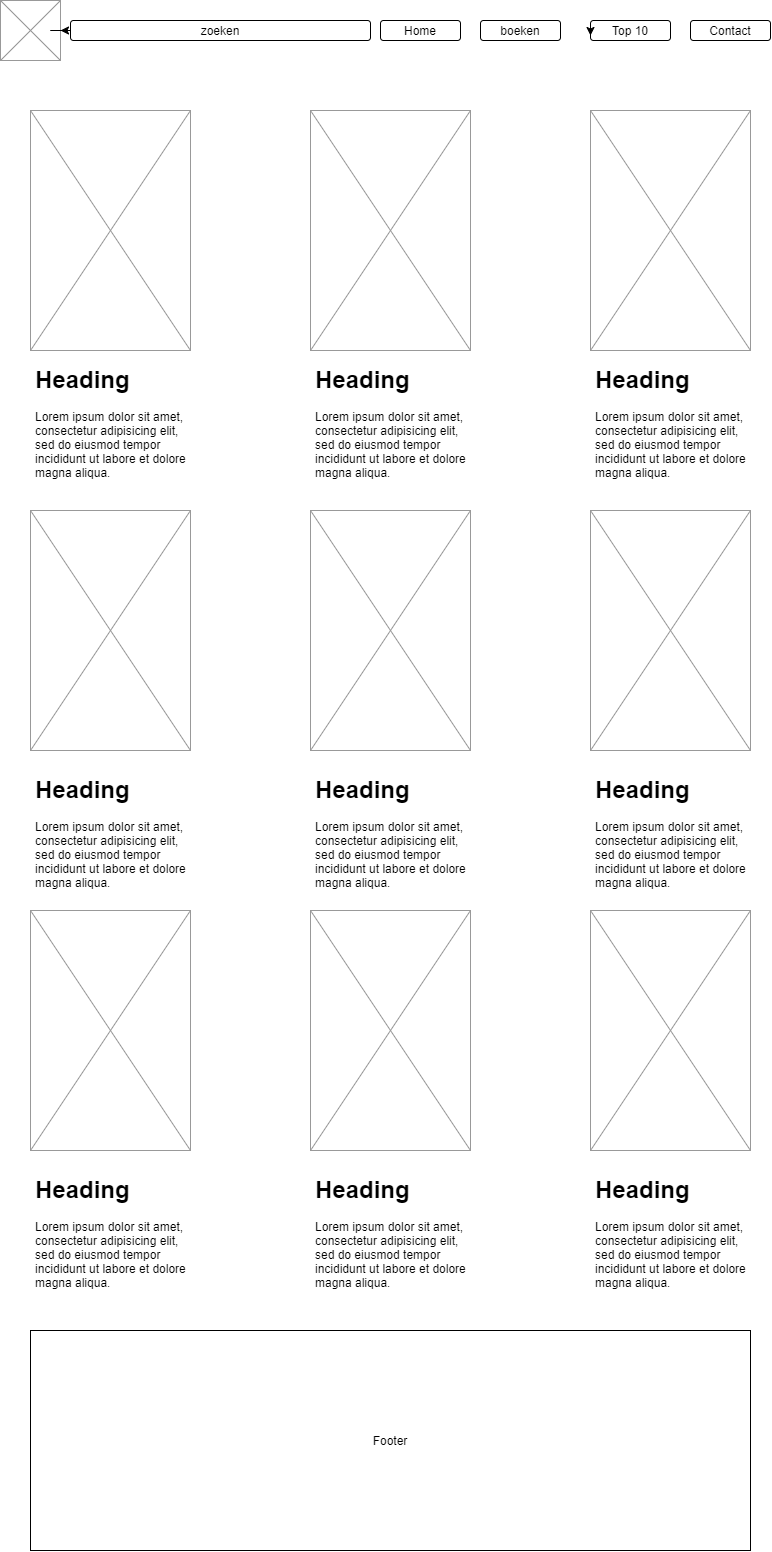

The diagram above was exported from draw.io. Its source (the exported page's mxGraphModel, read from the mxfile embedded in the PNG):
<mxGraphModel dx="3195" dy="1450" grid="1" gridSize="10" guides="1" tooltips="1" connect="1" arrows="1" fold="1" page="1" pageScale="1" pageWidth="827" pageHeight="1169" math="0" shadow="0">
  <root>
    <mxCell id="0" />
    <mxCell id="1" parent="0" />
    <mxCell id="q-f1j2zjK4OWQ2iT1JAV-2" value="" style="verticalLabelPosition=bottom;shadow=0;dashed=0;align=center;html=1;verticalAlign=top;strokeWidth=1;shape=mxgraph.mockup.graphics.simpleIcon;strokeColor=#999999;" vertex="1" parent="1">
      <mxGeometry x="10" y="10" width="60" height="60" as="geometry" />
    </mxCell>
    <mxCell id="q-f1j2zjK4OWQ2iT1JAV-4" value="Contact" style="rounded=1;whiteSpace=wrap;html=1;" vertex="1" parent="1">
      <mxGeometry x="700" y="30" width="80" height="20" as="geometry" />
    </mxCell>
    <mxCell id="q-f1j2zjK4OWQ2iT1JAV-5" value="boeken" style="rounded=1;whiteSpace=wrap;html=1;" vertex="1" parent="1">
      <mxGeometry x="490" y="30" width="80" height="20" as="geometry" />
    </mxCell>
    <mxCell id="q-f1j2zjK4OWQ2iT1JAV-6" value="Home" style="rounded=1;whiteSpace=wrap;html=1;" vertex="1" parent="1">
      <mxGeometry x="390" y="30" width="80" height="20" as="geometry" />
    </mxCell>
    <mxCell id="q-f1j2zjK4OWQ2iT1JAV-8" value="" style="edgeStyle=orthogonalEdgeStyle;rounded=0;orthogonalLoop=1;jettySize=auto;html=1;" edge="1" parent="1" source="q-f1j2zjK4OWQ2iT1JAV-7" target="q-f1j2zjK4OWQ2iT1JAV-2">
      <mxGeometry relative="1" as="geometry" />
    </mxCell>
    <mxCell id="q-f1j2zjK4OWQ2iT1JAV-7" value="zoeken" style="rounded=1;whiteSpace=wrap;html=1;" vertex="1" parent="1">
      <mxGeometry x="80" y="30" width="300" height="20" as="geometry" />
    </mxCell>
    <mxCell id="q-f1j2zjK4OWQ2iT1JAV-9" value="Top 10" style="rounded=1;whiteSpace=wrap;html=1;" vertex="1" parent="1">
      <mxGeometry x="600" y="30" width="80" height="20" as="geometry" />
    </mxCell>
    <mxCell id="q-f1j2zjK4OWQ2iT1JAV-10" style="edgeStyle=orthogonalEdgeStyle;rounded=0;orthogonalLoop=1;jettySize=auto;html=1;exitX=0;exitY=0.5;exitDx=0;exitDy=0;entryX=0;entryY=0.75;entryDx=0;entryDy=0;" edge="1" parent="1" source="q-f1j2zjK4OWQ2iT1JAV-9" target="q-f1j2zjK4OWQ2iT1JAV-9">
      <mxGeometry relative="1" as="geometry" />
    </mxCell>
    <mxCell id="q-f1j2zjK4OWQ2iT1JAV-11" value="" style="verticalLabelPosition=bottom;shadow=0;dashed=0;align=center;html=1;verticalAlign=top;strokeWidth=1;shape=mxgraph.mockup.graphics.simpleIcon;strokeColor=#999999;" vertex="1" parent="1">
      <mxGeometry x="40" y="120" width="160" height="240" as="geometry" />
    </mxCell>
    <mxCell id="q-f1j2zjK4OWQ2iT1JAV-12" value="" style="verticalLabelPosition=bottom;shadow=0;dashed=0;align=center;html=1;verticalAlign=top;strokeWidth=1;shape=mxgraph.mockup.graphics.simpleIcon;strokeColor=#999999;" vertex="1" parent="1">
      <mxGeometry x="600" y="520" width="160" height="240" as="geometry" />
    </mxCell>
    <mxCell id="q-f1j2zjK4OWQ2iT1JAV-13" value="" style="verticalLabelPosition=bottom;shadow=0;dashed=0;align=center;html=1;verticalAlign=top;strokeWidth=1;shape=mxgraph.mockup.graphics.simpleIcon;strokeColor=#999999;" vertex="1" parent="1">
      <mxGeometry x="320" y="520" width="160" height="240" as="geometry" />
    </mxCell>
    <mxCell id="q-f1j2zjK4OWQ2iT1JAV-14" value="" style="verticalLabelPosition=bottom;shadow=0;dashed=0;align=center;html=1;verticalAlign=top;strokeWidth=1;shape=mxgraph.mockup.graphics.simpleIcon;strokeColor=#999999;" vertex="1" parent="1">
      <mxGeometry x="600" y="120" width="160" height="240" as="geometry" />
    </mxCell>
    <mxCell id="q-f1j2zjK4OWQ2iT1JAV-15" value="" style="verticalLabelPosition=bottom;shadow=0;dashed=0;align=center;html=1;verticalAlign=top;strokeWidth=1;shape=mxgraph.mockup.graphics.simpleIcon;strokeColor=#999999;" vertex="1" parent="1">
      <mxGeometry x="320" y="120" width="160" height="240" as="geometry" />
    </mxCell>
    <mxCell id="q-f1j2zjK4OWQ2iT1JAV-16" value="" style="verticalLabelPosition=bottom;shadow=0;dashed=0;align=center;html=1;verticalAlign=top;strokeWidth=1;shape=mxgraph.mockup.graphics.simpleIcon;strokeColor=#999999;" vertex="1" parent="1">
      <mxGeometry x="40" y="520" width="160" height="240" as="geometry" />
    </mxCell>
    <mxCell id="q-f1j2zjK4OWQ2iT1JAV-17" value="" style="verticalLabelPosition=bottom;shadow=0;dashed=0;align=center;html=1;verticalAlign=top;strokeWidth=1;shape=mxgraph.mockup.graphics.simpleIcon;strokeColor=#999999;" vertex="1" parent="1">
      <mxGeometry x="600" y="920" width="160" height="240" as="geometry" />
    </mxCell>
    <mxCell id="q-f1j2zjK4OWQ2iT1JAV-18" value="" style="verticalLabelPosition=bottom;shadow=0;dashed=0;align=center;html=1;verticalAlign=top;strokeWidth=1;shape=mxgraph.mockup.graphics.simpleIcon;strokeColor=#999999;" vertex="1" parent="1">
      <mxGeometry x="320" y="920" width="160" height="240" as="geometry" />
    </mxCell>
    <mxCell id="q-f1j2zjK4OWQ2iT1JAV-19" value="" style="verticalLabelPosition=bottom;shadow=0;dashed=0;align=center;html=1;verticalAlign=top;strokeWidth=1;shape=mxgraph.mockup.graphics.simpleIcon;strokeColor=#999999;" vertex="1" parent="1">
      <mxGeometry x="40" y="920" width="160" height="240" as="geometry" />
    </mxCell>
    <mxCell id="q-f1j2zjK4OWQ2iT1JAV-20" value="&lt;h1&gt;Heading&lt;/h1&gt;&lt;p&gt;Lorem ipsum dolor sit amet, consectetur adipisicing elit, sed do eiusmod tempor incididunt ut labore et dolore magna aliqua.&lt;/p&gt;" style="text;html=1;strokeColor=none;fillColor=none;spacing=5;spacingTop=-20;whiteSpace=wrap;overflow=hidden;rounded=0;" vertex="1" parent="1">
      <mxGeometry x="40" y="370" width="160" height="120" as="geometry" />
    </mxCell>
    <mxCell id="q-f1j2zjK4OWQ2iT1JAV-21" value="&lt;h1&gt;Heading&lt;/h1&gt;&lt;p&gt;Lorem ipsum dolor sit amet, consectetur adipisicing elit, sed do eiusmod tempor incididunt ut labore et dolore magna aliqua.&lt;/p&gt;" style="text;html=1;strokeColor=none;fillColor=none;spacing=5;spacingTop=-20;whiteSpace=wrap;overflow=hidden;rounded=0;" vertex="1" parent="1">
      <mxGeometry x="600" y="370" width="160" height="120" as="geometry" />
    </mxCell>
    <mxCell id="q-f1j2zjK4OWQ2iT1JAV-22" value="&lt;h1&gt;Heading&lt;/h1&gt;&lt;p&gt;Lorem ipsum dolor sit amet, consectetur adipisicing elit, sed do eiusmod tempor incididunt ut labore et dolore magna aliqua.&lt;/p&gt;" style="text;html=1;strokeColor=none;fillColor=none;spacing=5;spacingTop=-20;whiteSpace=wrap;overflow=hidden;rounded=0;" vertex="1" parent="1">
      <mxGeometry x="320" y="370" width="160" height="120" as="geometry" />
    </mxCell>
    <mxCell id="q-f1j2zjK4OWQ2iT1JAV-23" value="&lt;h1&gt;Heading&lt;/h1&gt;&lt;p&gt;Lorem ipsum dolor sit amet, consectetur adipisicing elit, sed do eiusmod tempor incididunt ut labore et dolore magna aliqua.&lt;/p&gt;" style="text;html=1;strokeColor=none;fillColor=none;spacing=5;spacingTop=-20;whiteSpace=wrap;overflow=hidden;rounded=0;" vertex="1" parent="1">
      <mxGeometry x="600" y="780" width="160" height="120" as="geometry" />
    </mxCell>
    <mxCell id="q-f1j2zjK4OWQ2iT1JAV-24" value="&lt;h1&gt;Heading&lt;/h1&gt;&lt;p&gt;Lorem ipsum dolor sit amet, consectetur adipisicing elit, sed do eiusmod tempor incididunt ut labore et dolore magna aliqua.&lt;/p&gt;" style="text;html=1;strokeColor=none;fillColor=none;spacing=5;spacingTop=-20;whiteSpace=wrap;overflow=hidden;rounded=0;" vertex="1" parent="1">
      <mxGeometry x="320" y="780" width="160" height="120" as="geometry" />
    </mxCell>
    <mxCell id="q-f1j2zjK4OWQ2iT1JAV-25" value="&lt;h1&gt;Heading&lt;/h1&gt;&lt;p&gt;Lorem ipsum dolor sit amet, consectetur adipisicing elit, sed do eiusmod tempor incididunt ut labore et dolore magna aliqua.&lt;/p&gt;" style="text;html=1;strokeColor=none;fillColor=none;spacing=5;spacingTop=-20;whiteSpace=wrap;overflow=hidden;rounded=0;" vertex="1" parent="1">
      <mxGeometry x="40" y="780" width="160" height="120" as="geometry" />
    </mxCell>
    <mxCell id="q-f1j2zjK4OWQ2iT1JAV-26" value="&lt;h1&gt;Heading&lt;/h1&gt;&lt;p&gt;Lorem ipsum dolor sit amet, consectetur adipisicing elit, sed do eiusmod tempor incididunt ut labore et dolore magna aliqua.&lt;/p&gt;" style="text;html=1;strokeColor=none;fillColor=none;spacing=5;spacingTop=-20;whiteSpace=wrap;overflow=hidden;rounded=0;" vertex="1" parent="1">
      <mxGeometry x="600" y="1180" width="160" height="120" as="geometry" />
    </mxCell>
    <mxCell id="q-f1j2zjK4OWQ2iT1JAV-27" value="&lt;h1&gt;Heading&lt;/h1&gt;&lt;p&gt;Lorem ipsum dolor sit amet, consectetur adipisicing elit, sed do eiusmod tempor incididunt ut labore et dolore magna aliqua.&lt;/p&gt;" style="text;html=1;strokeColor=none;fillColor=none;spacing=5;spacingTop=-20;whiteSpace=wrap;overflow=hidden;rounded=0;" vertex="1" parent="1">
      <mxGeometry x="320" y="1180" width="160" height="120" as="geometry" />
    </mxCell>
    <mxCell id="q-f1j2zjK4OWQ2iT1JAV-28" value="&lt;h1&gt;Heading&lt;/h1&gt;&lt;p&gt;Lorem ipsum dolor sit amet, consectetur adipisicing elit, sed do eiusmod tempor incididunt ut labore et dolore magna aliqua.&lt;/p&gt;" style="text;html=1;strokeColor=none;fillColor=none;spacing=5;spacingTop=-20;whiteSpace=wrap;overflow=hidden;rounded=0;" vertex="1" parent="1">
      <mxGeometry x="40" y="1180" width="160" height="120" as="geometry" />
    </mxCell>
    <mxCell id="q-f1j2zjK4OWQ2iT1JAV-29" value="Footer" style="rounded=0;whiteSpace=wrap;html=1;" vertex="1" parent="1">
      <mxGeometry x="40" y="1340" width="720" height="220" as="geometry" />
    </mxCell>
  </root>
</mxGraphModel>